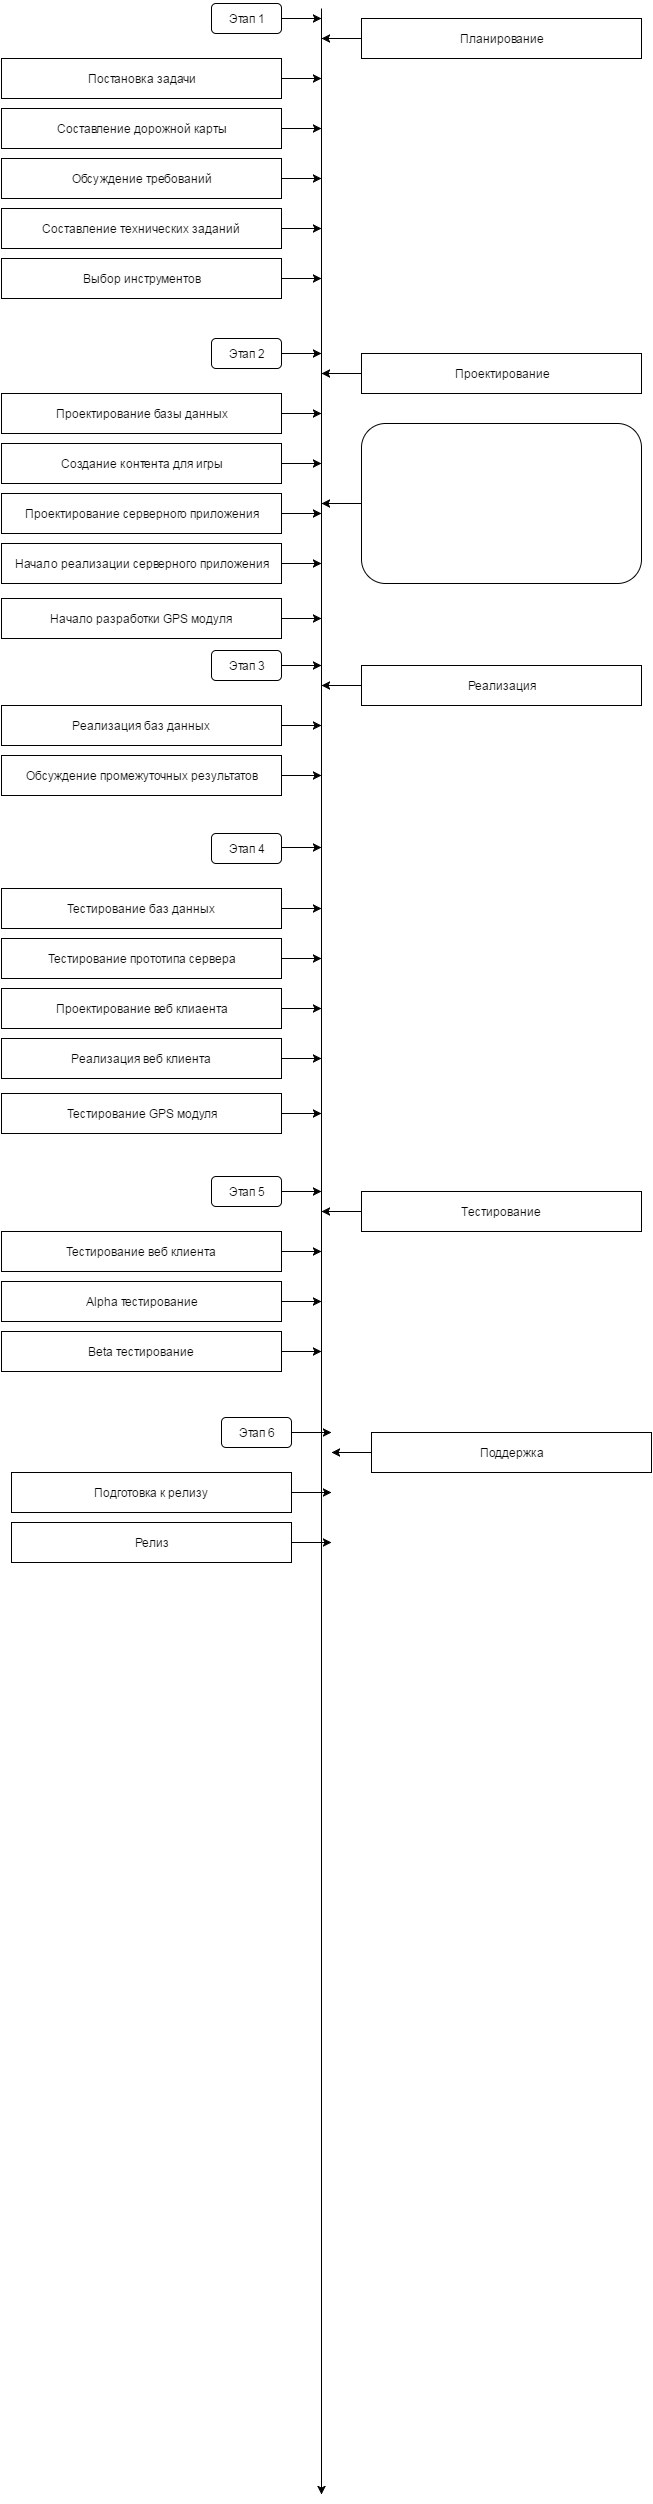

The diagram above was exported from draw.io. Its source (the exported page's mxGraphModel, read from the mxfile embedded in the PNG):
<mxGraphModel dx="876" dy="1624" grid="1" gridSize="10" guides="1" tooltips="1" connect="1" arrows="1" fold="1" page="1" pageScale="1" pageWidth="826" pageHeight="1169" background="#ffffff" math="0" shadow="0">
  <root>
    <mxCell id="0" />
    <mxCell id="1" parent="0" />
    <mxCell id="2" value="Постановка задачи" style="whiteSpace=wrap;html=1;" vertex="1" parent="1">
      <mxGeometry x="80" y="40" width="280" height="40" as="geometry" />
    </mxCell>
    <mxCell id="3" value="" style="endArrow=classic;html=1;" edge="1" parent="1">
      <mxGeometry width="50" height="50" relative="1" as="geometry">
        <mxPoint x="400" y="-10" as="sourcePoint" />
        <mxPoint x="400" y="2476" as="targetPoint" />
      </mxGeometry>
    </mxCell>
    <mxCell id="4" value="Э&lt;span&gt;тап 1&lt;/span&gt;" style="rounded=1;whiteSpace=wrap;html=1;" vertex="1" parent="1">
      <mxGeometry x="290" y="-15" width="70" height="30" as="geometry" />
    </mxCell>
    <mxCell id="5" value="Составление дорожной карты" style="whiteSpace=wrap;html=1;" vertex="1" parent="1">
      <mxGeometry x="80" y="90" width="280" height="40" as="geometry" />
    </mxCell>
    <mxCell id="6" value="Обсуждение требований" style="whiteSpace=wrap;html=1;" vertex="1" parent="1">
      <mxGeometry x="80" y="140" width="280" height="40" as="geometry" />
    </mxCell>
    <mxCell id="7" value="Составление технических заданий" style="whiteSpace=wrap;html=1;" vertex="1" parent="1">
      <mxGeometry x="80" y="190" width="280" height="40" as="geometry" />
    </mxCell>
    <mxCell id="8" value="Планирование" style="whiteSpace=wrap;html=1;" vertex="1" parent="1">
      <mxGeometry x="440" width="280" height="40" as="geometry" />
    </mxCell>
    <mxCell id="11" value="" style="endArrow=classic;html=1;exitX=1;exitY=0.5;" edge="1" parent="1" source="4">
      <mxGeometry width="50" height="50" relative="1" as="geometry">
        <mxPoint x="10" y="-40" as="sourcePoint" />
        <mxPoint x="400" as="targetPoint" />
      </mxGeometry>
    </mxCell>
    <mxCell id="20" value="" style="endArrow=classic;html=1;exitX=1;exitY=0.5;" edge="1" parent="1" source="2">
      <mxGeometry width="50" height="50" relative="1" as="geometry">
        <mxPoint x="10" y="-40" as="sourcePoint" />
        <mxPoint x="400" y="60" as="targetPoint" />
      </mxGeometry>
    </mxCell>
    <mxCell id="21" value="" style="endArrow=classic;html=1;exitX=1;exitY=0.5;" edge="1" parent="1" source="5">
      <mxGeometry width="50" height="50" relative="1" as="geometry">
        <mxPoint x="10" y="-40" as="sourcePoint" />
        <mxPoint x="400" y="110" as="targetPoint" />
      </mxGeometry>
    </mxCell>
    <mxCell id="22" value="" style="endArrow=classic;html=1;exitX=1;exitY=0.5;" edge="1" parent="1" source="6">
      <mxGeometry width="50" height="50" relative="1" as="geometry">
        <mxPoint x="10" y="-40" as="sourcePoint" />
        <mxPoint x="400" y="160" as="targetPoint" />
      </mxGeometry>
    </mxCell>
    <mxCell id="23" value="" style="endArrow=classic;html=1;exitX=1;exitY=0.5;" edge="1" parent="1" source="7">
      <mxGeometry width="50" height="50" relative="1" as="geometry">
        <mxPoint x="10" y="-40" as="sourcePoint" />
        <mxPoint x="400" y="210" as="targetPoint" />
      </mxGeometry>
    </mxCell>
    <mxCell id="24" value="" style="endArrow=classic;html=1;exitX=0;exitY=0.5;" edge="1" parent="1" source="8">
      <mxGeometry width="50" height="50" relative="1" as="geometry">
        <mxPoint x="10" y="-40" as="sourcePoint" />
        <mxPoint x="400" y="20" as="targetPoint" />
      </mxGeometry>
    </mxCell>
    <mxCell id="36" value="Проектирование базы данных" style="whiteSpace=wrap;html=1;" vertex="1" parent="1">
      <mxGeometry x="80" y="375" width="280" height="40" as="geometry" />
    </mxCell>
    <mxCell id="37" value="Этап 2" style="rounded=1;whiteSpace=wrap;html=1;" vertex="1" parent="1">
      <mxGeometry x="290" y="320" width="70" height="30" as="geometry" />
    </mxCell>
    <mxCell id="38" value="Создание контента для игры" style="whiteSpace=wrap;html=1;" vertex="1" parent="1">
      <mxGeometry x="80" y="425" width="280" height="40" as="geometry" />
    </mxCell>
    <mxCell id="39" value="&lt;div&gt;Проектирование серверного приложения&lt;/div&gt;" style="whiteSpace=wrap;html=1;" vertex="1" parent="1">
      <mxGeometry x="80" y="475" width="280" height="40" as="geometry" />
    </mxCell>
    <mxCell id="40" value="Начало реализации серверного приложения" style="whiteSpace=wrap;html=1;" vertex="1" parent="1">
      <mxGeometry x="80" y="525" width="280" height="40" as="geometry" />
    </mxCell>
    <mxCell id="41" value="Проектирование" style="whiteSpace=wrap;html=1;" vertex="1" parent="1">
      <mxGeometry x="440" y="335" width="280" height="40" as="geometry" />
    </mxCell>
    <mxCell id="42" value="" style="rounded=1;whiteSpace=wrap;html=1;" vertex="1" parent="1">
      <mxGeometry x="440" y="405" width="280" height="160" as="geometry" />
    </mxCell>
    <mxCell id="43" value="" style="endArrow=classic;html=1;exitX=1;exitY=0.5;" edge="1" source="37" parent="1">
      <mxGeometry x="360" y="335" width="50" height="50" as="geometry">
        <mxPoint x="10" y="295" as="sourcePoint" />
        <mxPoint x="400" y="335" as="targetPoint" />
      </mxGeometry>
    </mxCell>
    <mxCell id="44" value="" style="endArrow=classic;html=1;exitX=1;exitY=0.5;" edge="1" source="36" parent="1">
      <mxGeometry x="360" y="395" width="50" height="50" as="geometry">
        <mxPoint x="10" y="295" as="sourcePoint" />
        <mxPoint x="400" y="395" as="targetPoint" />
      </mxGeometry>
    </mxCell>
    <mxCell id="45" value="" style="endArrow=classic;html=1;exitX=1;exitY=0.5;" edge="1" source="38" parent="1">
      <mxGeometry x="360" y="445" width="50" height="50" as="geometry">
        <mxPoint x="10" y="295" as="sourcePoint" />
        <mxPoint x="400" y="445" as="targetPoint" />
      </mxGeometry>
    </mxCell>
    <mxCell id="46" value="" style="endArrow=classic;html=1;exitX=1;exitY=0.5;" edge="1" source="39" parent="1">
      <mxGeometry x="360" y="495" width="50" height="50" as="geometry">
        <mxPoint x="10" y="295" as="sourcePoint" />
        <mxPoint x="400" y="495" as="targetPoint" />
      </mxGeometry>
    </mxCell>
    <mxCell id="47" value="" style="endArrow=classic;html=1;exitX=1;exitY=0.5;" edge="1" source="40" parent="1">
      <mxGeometry x="360" y="545" width="50" height="50" as="geometry">
        <mxPoint x="10" y="295" as="sourcePoint" />
        <mxPoint x="400" y="545" as="targetPoint" />
      </mxGeometry>
    </mxCell>
    <mxCell id="48" value="" style="endArrow=classic;html=1;exitX=0;exitY=0.5;" edge="1" source="41" parent="1">
      <mxGeometry x="400" y="355" width="50" height="50" as="geometry">
        <mxPoint x="10" y="295" as="sourcePoint" />
        <mxPoint x="400" y="355" as="targetPoint" />
      </mxGeometry>
    </mxCell>
    <mxCell id="49" value="" style="endArrow=classic;html=1;exitX=0;exitY=0.5;" edge="1" source="42" parent="1">
      <mxGeometry x="400" y="485" width="50" height="50" as="geometry">
        <mxPoint x="10" y="295" as="sourcePoint" />
        <mxPoint x="400" y="485" as="targetPoint" />
      </mxGeometry>
    </mxCell>
    <mxCell id="50" value="Реализация баз данных" style="whiteSpace=wrap;html=1;" vertex="1" parent="1">
      <mxGeometry x="80" y="687" width="280" height="40" as="geometry" />
    </mxCell>
    <mxCell id="51" value="Этап 3" style="rounded=1;whiteSpace=wrap;html=1;" vertex="1" parent="1">
      <mxGeometry x="290" y="632" width="70" height="30" as="geometry" />
    </mxCell>
    <mxCell id="52" value="Обсуждение промежуточных результатов" style="whiteSpace=wrap;html=1;" vertex="1" parent="1">
      <mxGeometry x="80" y="737" width="280" height="40" as="geometry" />
    </mxCell>
    <mxCell id="55" value="Реализация" style="whiteSpace=wrap;html=1;" vertex="1" parent="1">
      <mxGeometry x="440" y="647" width="280" height="40" as="geometry" />
    </mxCell>
    <mxCell id="57" value="" style="endArrow=classic;html=1;exitX=1;exitY=0.5;" edge="1" source="51" parent="1">
      <mxGeometry x="360" y="647" width="50" height="50" as="geometry">
        <mxPoint x="10" y="607" as="sourcePoint" />
        <mxPoint x="400" y="647" as="targetPoint" />
      </mxGeometry>
    </mxCell>
    <mxCell id="58" value="" style="endArrow=classic;html=1;exitX=1;exitY=0.5;" edge="1" source="50" parent="1">
      <mxGeometry x="360" y="707" width="50" height="50" as="geometry">
        <mxPoint x="10" y="607" as="sourcePoint" />
        <mxPoint x="400" y="707" as="targetPoint" />
      </mxGeometry>
    </mxCell>
    <mxCell id="59" value="" style="endArrow=classic;html=1;exitX=1;exitY=0.5;" edge="1" source="52" parent="1">
      <mxGeometry x="360" y="757" width="50" height="50" as="geometry">
        <mxPoint x="10" y="607" as="sourcePoint" />
        <mxPoint x="400" y="757" as="targetPoint" />
      </mxGeometry>
    </mxCell>
    <mxCell id="62" value="" style="endArrow=classic;html=1;exitX=0;exitY=0.5;" edge="1" source="55" parent="1">
      <mxGeometry x="400" y="667" width="50" height="50" as="geometry">
        <mxPoint x="10" y="607" as="sourcePoint" />
        <mxPoint x="400" y="667" as="targetPoint" />
      </mxGeometry>
    </mxCell>
    <mxCell id="64" value="Тестирование баз данных" style="whiteSpace=wrap;html=1;" vertex="1" parent="1">
      <mxGeometry x="80" y="870" width="280" height="40" as="geometry" />
    </mxCell>
    <mxCell id="65" value="Этап 4" style="rounded=1;whiteSpace=wrap;html=1;" vertex="1" parent="1">
      <mxGeometry x="290" y="815" width="70" height="30" as="geometry" />
    </mxCell>
    <mxCell id="66" value="Тестирование прототипа сервера" style="whiteSpace=wrap;html=1;" vertex="1" parent="1">
      <mxGeometry x="80" y="920" width="280" height="40" as="geometry" />
    </mxCell>
    <mxCell id="67" value="Проектирование веб клиаента" style="whiteSpace=wrap;html=1;" vertex="1" parent="1">
      <mxGeometry x="80" y="970" width="280" height="40" as="geometry" />
    </mxCell>
    <mxCell id="68" value="Реализация веб клиента" style="whiteSpace=wrap;html=1;" vertex="1" parent="1">
      <mxGeometry x="80" y="1020" width="280" height="40" as="geometry" />
    </mxCell>
    <mxCell id="71" value="" style="endArrow=classic;html=1;exitX=1;exitY=0.5;" edge="1" parent="1">
      <mxGeometry x="360" y="829" width="50" height="50" as="geometry">
        <mxPoint x="360" y="829" as="sourcePoint" />
        <mxPoint x="400" y="829" as="targetPoint" />
      </mxGeometry>
    </mxCell>
    <mxCell id="72" value="" style="endArrow=classic;html=1;exitX=1;exitY=0.5;" edge="1" source="64" parent="1">
      <mxGeometry x="360" y="890" width="50" height="50" as="geometry">
        <mxPoint x="10" y="790" as="sourcePoint" />
        <mxPoint x="400" y="890" as="targetPoint" />
      </mxGeometry>
    </mxCell>
    <mxCell id="73" value="" style="endArrow=classic;html=1;exitX=1;exitY=0.5;" edge="1" source="66" parent="1">
      <mxGeometry x="360" y="940" width="50" height="50" as="geometry">
        <mxPoint x="10" y="790" as="sourcePoint" />
        <mxPoint x="400" y="940" as="targetPoint" />
      </mxGeometry>
    </mxCell>
    <mxCell id="74" value="" style="endArrow=classic;html=1;exitX=1;exitY=0.5;" edge="1" source="67" parent="1">
      <mxGeometry x="360" y="990" width="50" height="50" as="geometry">
        <mxPoint x="10" y="790" as="sourcePoint" />
        <mxPoint x="400" y="990" as="targetPoint" />
      </mxGeometry>
    </mxCell>
    <mxCell id="75" value="" style="endArrow=classic;html=1;exitX=1;exitY=0.5;" edge="1" source="68" parent="1">
      <mxGeometry x="360" y="1040" width="50" height="50" as="geometry">
        <mxPoint x="10" y="790" as="sourcePoint" />
        <mxPoint x="400" y="1040" as="targetPoint" />
      </mxGeometry>
    </mxCell>
    <mxCell id="78" value="Тестирование веб клиента" style="whiteSpace=wrap;html=1;" vertex="1" parent="1">
      <mxGeometry x="80" y="1213" width="280" height="40" as="geometry" />
    </mxCell>
    <mxCell id="79" value="Этап 5" style="rounded=1;whiteSpace=wrap;html=1;" vertex="1" parent="1">
      <mxGeometry x="290" y="1158" width="70" height="30" as="geometry" />
    </mxCell>
    <mxCell id="80" value="Alpha тестирование" style="whiteSpace=wrap;html=1;" vertex="1" parent="1">
      <mxGeometry x="80" y="1263" width="280" height="40" as="geometry" />
    </mxCell>
    <mxCell id="81" value="Beta тестирование" style="whiteSpace=wrap;html=1;" vertex="1" parent="1">
      <mxGeometry x="80" y="1313" width="280" height="40" as="geometry" />
    </mxCell>
    <mxCell id="83" value="Тестирование" style="whiteSpace=wrap;html=1;" vertex="1" parent="1">
      <mxGeometry x="440" y="1173" width="280" height="40" as="geometry" />
    </mxCell>
    <mxCell id="85" value="" style="endArrow=classic;html=1;exitX=1;exitY=0.5;" edge="1" source="79" parent="1">
      <mxGeometry x="360" y="1173" width="50" height="50" as="geometry">
        <mxPoint x="10" y="1133" as="sourcePoint" />
        <mxPoint x="400" y="1173" as="targetPoint" />
      </mxGeometry>
    </mxCell>
    <mxCell id="86" value="" style="endArrow=classic;html=1;exitX=1;exitY=0.5;" edge="1" source="78" parent="1">
      <mxGeometry x="360" y="1233" width="50" height="50" as="geometry">
        <mxPoint x="10" y="1133" as="sourcePoint" />
        <mxPoint x="400" y="1233" as="targetPoint" />
      </mxGeometry>
    </mxCell>
    <mxCell id="87" value="" style="endArrow=classic;html=1;exitX=1;exitY=0.5;" edge="1" source="80" parent="1">
      <mxGeometry x="360" y="1283" width="50" height="50" as="geometry">
        <mxPoint x="10" y="1133" as="sourcePoint" />
        <mxPoint x="400" y="1283" as="targetPoint" />
      </mxGeometry>
    </mxCell>
    <mxCell id="88" value="" style="endArrow=classic;html=1;exitX=1;exitY=0.5;" edge="1" source="81" parent="1">
      <mxGeometry x="360" y="1333" width="50" height="50" as="geometry">
        <mxPoint x="10" y="1133" as="sourcePoint" />
        <mxPoint x="400" y="1333" as="targetPoint" />
      </mxGeometry>
    </mxCell>
    <mxCell id="90" value="" style="endArrow=classic;html=1;exitX=0;exitY=0.5;" edge="1" source="83" parent="1">
      <mxGeometry x="400" y="1193" width="50" height="50" as="geometry">
        <mxPoint x="10" y="1133" as="sourcePoint" />
        <mxPoint x="400" y="1193" as="targetPoint" />
      </mxGeometry>
    </mxCell>
    <mxCell id="92" value="Выбор инструментов" style="whiteSpace=wrap;html=1;" vertex="1" parent="1">
      <mxGeometry x="80" y="240" width="280" height="40" as="geometry" />
    </mxCell>
    <mxCell id="93" value="" style="endArrow=classic;html=1;exitX=1;exitY=0.5;" edge="1" parent="1" source="92">
      <mxGeometry x="370" y="220" width="50" height="50" as="geometry">
        <mxPoint x="370" y="220" as="sourcePoint" />
        <mxPoint x="400" y="260" as="targetPoint" />
      </mxGeometry>
    </mxCell>
    <mxCell id="95" value="Подготовка к релизу" style="whiteSpace=wrap;html=1;" vertex="1" parent="1">
      <mxGeometry x="90" y="1454" width="280" height="40" as="geometry" />
    </mxCell>
    <mxCell id="96" value="Этап 6" style="rounded=1;whiteSpace=wrap;html=1;" vertex="1" parent="1">
      <mxGeometry x="300" y="1399" width="70" height="30" as="geometry" />
    </mxCell>
    <mxCell id="97" value="Релиз" style="whiteSpace=wrap;html=1;" vertex="1" parent="1">
      <mxGeometry x="90" y="1504" width="280" height="40" as="geometry" />
    </mxCell>
    <mxCell id="100" value="Поддержка" style="whiteSpace=wrap;html=1;" vertex="1" parent="1">
      <mxGeometry x="450" y="1414" width="280" height="40" as="geometry" />
    </mxCell>
    <mxCell id="102" value="" style="endArrow=classic;html=1;exitX=1;exitY=0.5;" edge="1" source="96" parent="1">
      <mxGeometry x="370" y="1414" width="50" height="50" as="geometry">
        <mxPoint x="20" y="1374" as="sourcePoint" />
        <mxPoint x="410" y="1414" as="targetPoint" />
      </mxGeometry>
    </mxCell>
    <mxCell id="103" value="" style="endArrow=classic;html=1;exitX=1;exitY=0.5;" edge="1" source="95" parent="1">
      <mxGeometry x="370" y="1474" width="50" height="50" as="geometry">
        <mxPoint x="20" y="1374" as="sourcePoint" />
        <mxPoint x="410" y="1474" as="targetPoint" />
      </mxGeometry>
    </mxCell>
    <mxCell id="104" value="" style="endArrow=classic;html=1;exitX=1;exitY=0.5;" edge="1" source="97" parent="1">
      <mxGeometry x="370" y="1524" width="50" height="50" as="geometry">
        <mxPoint x="20" y="1374" as="sourcePoint" />
        <mxPoint x="410" y="1524" as="targetPoint" />
      </mxGeometry>
    </mxCell>
    <mxCell id="107" value="" style="endArrow=classic;html=1;exitX=0;exitY=0.5;" edge="1" source="100" parent="1">
      <mxGeometry x="410" y="1434" width="50" height="50" as="geometry">
        <mxPoint x="20" y="1374" as="sourcePoint" />
        <mxPoint x="410" y="1434" as="targetPoint" />
      </mxGeometry>
    </mxCell>
    <mxCell id="115" value="Начало разработки GPS модуля" style="whiteSpace=wrap;html=1;" vertex="1" parent="1">
      <mxGeometry x="80" y="580" width="280" height="40" as="geometry" />
    </mxCell>
    <mxCell id="116" value="" style="endArrow=classic;html=1;exitX=1;exitY=0.5;" edge="1" parent="1" source="115">
      <mxGeometry x="370" y="555" width="50" height="50" as="geometry">
        <mxPoint x="370" y="555" as="sourcePoint" />
        <mxPoint x="400" y="600" as="targetPoint" />
      </mxGeometry>
    </mxCell>
    <mxCell id="117" value="Тестирование GPS модуля" style="whiteSpace=wrap;html=1;" vertex="1" parent="1">
      <mxGeometry x="80" y="1075" width="280" height="40" as="geometry" />
    </mxCell>
    <mxCell id="118" value="" style="endArrow=classic;html=1;exitX=1;exitY=0.5;" edge="1" parent="1" source="117">
      <mxGeometry x="370" y="1050" width="50" height="50" as="geometry">
        <mxPoint x="370" y="1050" as="sourcePoint" />
        <mxPoint x="400" y="1095" as="targetPoint" />
      </mxGeometry>
    </mxCell>
  </root>
</mxGraphModel>